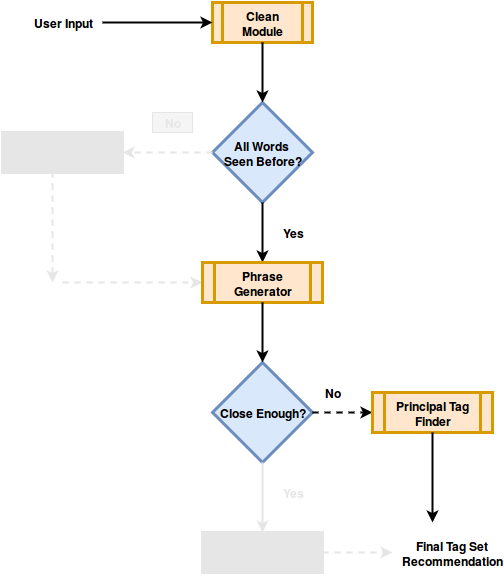

The diagram above was exported from draw.io. Its source (the exported page's mxGraphModel, read from the mxfile embedded in the PNG):
<mxGraphModel dx="1047" dy="692" grid="1" gridSize="10" guides="1" tooltips="1" connect="1" arrows="1" fold="1" page="1" pageScale="1" pageWidth="850" pageHeight="1100" background="#ffffff" math="0" shadow="0">
  <root>
    <mxCell id="0" />
    <mxCell id="1" parent="0" />
    <mxCell id="4f7437ec52963732-1" value="&lt;b&gt;All Words&amp;nbsp;&lt;/b&gt;&lt;div&gt;&lt;b&gt;Seen Before?&lt;/b&gt;&lt;/div&gt;" style="strokeWidth=3;html=1;shape=mxgraph.flowchart.decision;whiteSpace=wrap;fillColor=#dae8fc;strokeColor=#6c8ebf;" parent="1" vertex="1">
      <mxGeometry x="310" y="160" width="100" height="100" as="geometry" />
    </mxCell>
    <mxCell id="4f7437ec52963732-2" value="&lt;font color=&quot;#E6E6E6&quot;&gt;&lt;b&gt;Semantic&lt;/b&gt;&lt;/font&gt;&lt;div&gt;&lt;font color=&quot;#E6E6E6&quot;&gt;&lt;b&gt;Word Finder&lt;/b&gt;&lt;/font&gt;&lt;/div&gt;" style="shape=process;whiteSpace=wrap;html=1;strokeWidth=3;fillColor=#E6E6E6;strokeColor=#E6E6E6;" parent="1" vertex="1">
      <mxGeometry x="100" y="190" width="120" height="40" as="geometry" />
    </mxCell>
    <mxCell id="4f7437ec52963732-3" value="" style="endArrow=classic;html=1;exitX=0.5;exitY=1;exitPerimeter=0;strokeWidth=2;entryX=0.5;entryY=0;" parent="1" source="4f7437ec52963732-1" target="540c85e4d0d2eb87-8" edge="1">
      <mxGeometry width="50" height="50" relative="1" as="geometry">
        <mxPoint x="340" y="350" as="sourcePoint" />
        <mxPoint x="360" y="320" as="targetPoint" />
      </mxGeometry>
    </mxCell>
    <mxCell id="540c85e4d0d2eb87-1" value="" style="endArrow=classic;html=1;dashed=1;strokeWidth=2;entryX=0;entryY=0.5;strokeColor=#E6E6E6;" parent="1" target="540c85e4d0d2eb87-8" edge="1">
      <mxGeometry width="50" height="50" relative="1" as="geometry">
        <mxPoint x="160" y="340" as="sourcePoint" />
        <mxPoint x="300" y="340" as="targetPoint" />
      </mxGeometry>
    </mxCell>
    <mxCell id="540c85e4d0d2eb87-2" value="" style="endArrow=classic;html=1;strokeWidth=2;dashed=1;exitX=0.417;exitY=0.975;exitPerimeter=0;strokeColor=#E6E6E6;" parent="1" source="4f7437ec52963732-2" edge="1">
      <mxGeometry x="345" y="185" width="50" height="50" as="geometry">
        <mxPoint x="150" y="235" as="sourcePoint" />
        <mxPoint x="150" y="340" as="targetPoint" />
      </mxGeometry>
    </mxCell>
    <mxCell id="540c85e4d0d2eb87-3" value="" style="endArrow=classic;html=1;entryX=1;entryY=0.5;exitX=0;exitY=0.5;exitPerimeter=0;dashed=1;strokeWidth=2;strokeColor=#E6E6E6;" parent="1" source="4f7437ec52963732-1" target="4f7437ec52963732-2" edge="1">
      <mxGeometry x="385" y="270" width="50" height="50" as="geometry">
        <mxPoint x="320" y="250" as="sourcePoint" />
        <mxPoint x="260" y="240" as="targetPoint" />
      </mxGeometry>
    </mxCell>
    <mxCell id="540c85e4d0d2eb87-4" value="&lt;font color=&quot;#E6E6E6&quot;&gt;&lt;b&gt;No&lt;/b&gt;&lt;/font&gt;" style="text;html=1;strokeColor=#E6E6E6;fillColor=#f5f5f5;align=center;verticalAlign=middle;whiteSpace=wrap;" parent="1" vertex="1">
      <mxGeometry x="250" y="170" width="40" height="20" as="geometry" />
    </mxCell>
    <mxCell id="540c85e4d0d2eb87-5" value="&lt;b&gt;Clean Module&lt;/b&gt;" style="shape=process;whiteSpace=wrap;html=1;strokeWidth=3;fillColor=#ffe6cc;strokeColor=#d79b00;" parent="1" vertex="1">
      <mxGeometry x="310" y="60" width="100" height="40" as="geometry" />
    </mxCell>
    <mxCell id="540c85e4d0d2eb87-6" value="&lt;b&gt;Yes&lt;/b&gt;" style="text;html=1;strokeColor=none;fillColor=none;align=center;verticalAlign=middle;whiteSpace=wrap;" parent="1" vertex="1">
      <mxGeometry x="370" y="280" width="40" height="20" as="geometry" />
    </mxCell>
    <mxCell id="540c85e4d0d2eb87-7" value="&lt;b&gt;Close Enough?&lt;/b&gt;" style="strokeWidth=3;html=1;shape=mxgraph.flowchart.decision;whiteSpace=wrap;fillColor=#dae8fc;strokeColor=#6c8ebf;" parent="1" vertex="1">
      <mxGeometry x="310" y="420" width="100" height="100" as="geometry" />
    </mxCell>
    <mxCell id="540c85e4d0d2eb87-8" value="&lt;b&gt;Phrase Generator&lt;/b&gt;" style="shape=process;whiteSpace=wrap;html=1;strokeWidth=3;fillColor=#ffe6cc;strokeColor=#d79b00;" parent="1" vertex="1">
      <mxGeometry x="300" y="320" width="120" height="40" as="geometry" />
    </mxCell>
    <mxCell id="540c85e4d0d2eb87-9" value="" style="endArrow=classic;html=1;exitX=0.5;exitY=1;strokeWidth=2;entryX=0.5;entryY=0;entryPerimeter=0;" parent="1" source="540c85e4d0d2eb87-8" target="540c85e4d0d2eb87-7" edge="1">
      <mxGeometry x="450" y="310" width="50" height="50" as="geometry">
        <mxPoint x="450" y="310" as="sourcePoint" />
        <mxPoint x="510" y="340" as="targetPoint" />
      </mxGeometry>
    </mxCell>
    <mxCell id="540c85e4d0d2eb87-10" value="" style="endArrow=classic;html=1;exitX=0.5;exitY=1;strokeWidth=2;entryX=0.5;entryY=0;entryPerimeter=0;" parent="1" source="540c85e4d0d2eb87-5" target="4f7437ec52963732-1" edge="1">
      <mxGeometry x="390" y="100" width="50" height="50" as="geometry">
        <mxPoint x="390" y="100" as="sourcePoint" />
        <mxPoint x="390" y="160" as="targetPoint" />
      </mxGeometry>
    </mxCell>
    <mxCell id="540c85e4d0d2eb87-11" value="&lt;b&gt;User Input&lt;/b&gt;" style="text;html=1;strokeColor=none;fillColor=none;align=center;verticalAlign=middle;whiteSpace=wrap;" parent="1" vertex="1">
      <mxGeometry x="120" y="60" width="80" height="40" as="geometry" />
    </mxCell>
    <mxCell id="540c85e4d0d2eb87-12" value="" style="endArrow=classic;html=1;strokeWidth=2;exitX=1;exitY=0.5;entryX=0;entryY=0.5;" parent="1" source="540c85e4d0d2eb87-11" target="540c85e4d0d2eb87-5" edge="1">
      <mxGeometry x="205" y="110" width="50" height="50" as="geometry">
        <mxPoint x="205" y="110" as="sourcePoint" />
        <mxPoint x="335" y="110" as="targetPoint" />
      </mxGeometry>
    </mxCell>
    <mxCell id="540c85e4d0d2eb87-15" value="" style="endArrow=classic;html=1;exitX=1;exitY=0.5;exitPerimeter=0;dashed=1;strokeWidth=2;" parent="1" source="540c85e4d0d2eb87-7" edge="1">
      <mxGeometry x="655" y="540" width="50" height="50" as="geometry">
        <mxPoint x="580" y="480" as="sourcePoint" />
        <mxPoint x="470" y="470" as="targetPoint" />
      </mxGeometry>
    </mxCell>
    <mxCell id="540c85e4d0d2eb87-16" value="&lt;b&gt;No&lt;/b&gt;" style="text;html=1;strokeColor=none;fillColor=none;align=center;verticalAlign=middle;whiteSpace=wrap;" parent="1" vertex="1">
      <mxGeometry x="410" y="440" width="40" height="20" as="geometry" />
    </mxCell>
    <mxCell id="540c85e4d0d2eb87-18" value="&lt;b&gt;Principal Tag Finder&lt;/b&gt;" style="shape=process;whiteSpace=wrap;html=1;strokeWidth=3;fillColor=#ffe6cc;strokeColor=#d79b00;" parent="1" vertex="1">
      <mxGeometry x="470" y="450" width="120" height="40" as="geometry" />
    </mxCell>
    <mxCell id="540c85e4d0d2eb87-19" value="&lt;font color=&quot;#E6E6E6&quot;&gt;&lt;b&gt;Nearest Record&lt;/b&gt;&lt;/font&gt;&lt;div&gt;&lt;font color=&quot;#E6E6E6&quot;&gt;&lt;b&gt;Searcher&lt;/b&gt;&lt;/font&gt;&lt;/div&gt;" style="shape=process;whiteSpace=wrap;html=1;strokeWidth=3;fillColor=#E6E6E6;strokeColor=#E6E6E6;" parent="1" vertex="1">
      <mxGeometry x="300" y="590" width="120" height="40" as="geometry" />
    </mxCell>
    <mxCell id="540c85e4d0d2eb87-20" value="" style="endArrow=classic;html=1;exitX=0.5;exitY=1;exitPerimeter=0;strokeWidth=2;strokeColor=#E6E6E6;" parent="1" source="540c85e4d0d2eb87-7" target="540c85e4d0d2eb87-19" edge="1">
      <mxGeometry x="359" y="530" width="50" height="50" as="geometry">
        <mxPoint x="359" y="530" as="sourcePoint" />
        <mxPoint x="359" y="590" as="targetPoint" />
      </mxGeometry>
    </mxCell>
    <mxCell id="540c85e4d0d2eb87-21" value="&lt;font color=&quot;#E6E6E6&quot;&gt;&lt;b&gt;Yes&lt;/b&gt;&lt;/font&gt;" style="text;html=1;strokeColor=none;fillColor=none;align=center;verticalAlign=middle;whiteSpace=wrap;" parent="1" vertex="1">
      <mxGeometry x="370" y="540" width="40" height="20" as="geometry" />
    </mxCell>
    <mxCell id="540c85e4d0d2eb87-22" value="&lt;b&gt;Final Tag Set Recommendation&lt;/b&gt;" style="text;html=1;strokeColor=none;fillColor=none;align=center;verticalAlign=middle;whiteSpace=wrap;" parent="1" vertex="1">
      <mxGeometry x="500" y="580" width="100" height="60" as="geometry" />
    </mxCell>
    <mxCell id="540c85e4d0d2eb87-23" value="" style="endArrow=classic;html=1;exitX=0.5;exitY=1;strokeWidth=2;" parent="1" source="540c85e4d0d2eb87-18" edge="1">
      <mxGeometry x="620" y="450" width="50" height="50" as="geometry">
        <mxPoint x="530" y="500" as="sourcePoint" />
        <mxPoint x="530" y="580" as="targetPoint" />
      </mxGeometry>
    </mxCell>
    <mxCell id="540c85e4d0d2eb87-24" value="" style="endArrow=classic;html=1;dashed=1;strokeWidth=2;exitX=1;exitY=0.5;strokeColor=#E6E6E6;" parent="1" source="540c85e4d0d2eb87-19" edge="1">
      <mxGeometry x="430" y="610" width="50" height="50" as="geometry">
        <mxPoint x="430" y="610" as="sourcePoint" />
        <mxPoint x="490" y="610" as="targetPoint" />
      </mxGeometry>
    </mxCell>
  </root>
</mxGraphModel>